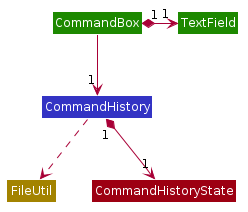

The diagram above was rendered by PlantUML. Its source (embedded in the PNG):
@startuml








skinparam BackgroundColor #FFFFFFF

skinparam Shadowing false

skinparam Class {
    FontColor #FFFFFF
    BorderThickness 1
    BorderColor #FFFFFF
    StereotypeFontColor #FFFFFF
    FontName Arial
}

skinparam Actor {
    BorderColor #000000
    Color #000000
    FontName Arial
}

skinparam Sequence {
    MessageAlign center
    BoxFontSize 15
    BoxPadding 0
    BoxFontColor #FFFFFF
    FontName Arial
}

skinparam Participant {
    FontColor #FFFFFFF
    Padding 20
}

skinparam MinClassWidth 50
skinparam ParticipantPadding 10
skinparam Shadowing false
skinparam DefaultTextAlignment center
skinparam packageStyle Rectangle

hide footbox
hide members
hide circle

Class CommandBox #1D8900
Class TextField #1D8900
Class CommandHistory #3333C4
Class FileUtil #A38300
Class CommandHistoryState #9D0012

CommandBox --> "1" CommandHistory
CommandBox "1" *-right> "1" TextField
CommandHistory ..> FileUtil
CommandHistory "1" *--> "1" CommandHistoryState

@enduml